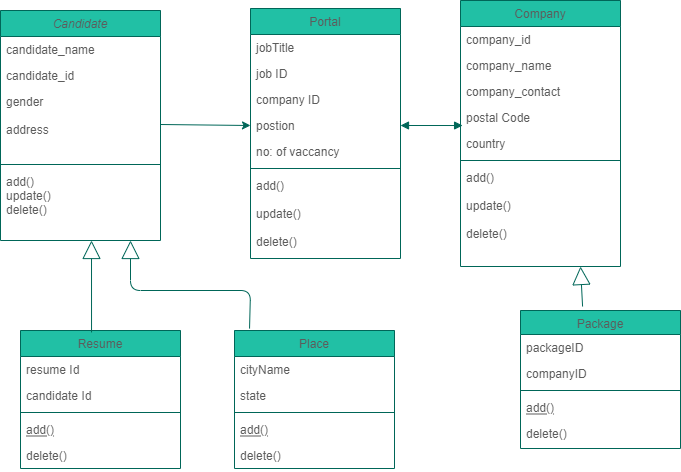

The diagram above was exported from draw.io. Its source (the exported page's mxGraphModel, read from the mxfile embedded in the PNG):
<mxGraphModel dx="868" dy="482" grid="1" gridSize="10" guides="1" tooltips="1" connect="1" arrows="1" fold="1" page="1" pageScale="1" pageWidth="827" pageHeight="1169" math="0" shadow="0">
  <root>
    <mxCell id="WIyWlLk6GJQsqaUBKTNV-0" />
    <mxCell id="WIyWlLk6GJQsqaUBKTNV-1" parent="WIyWlLk6GJQsqaUBKTNV-0" />
    <mxCell id="zkfFHV4jXpPFQw0GAbJ--0" value="Candidate" style="swimlane;fontStyle=2;align=center;verticalAlign=top;childLayout=stackLayout;horizontal=1;startSize=26;horizontalStack=0;resizeParent=1;resizeLast=0;collapsible=1;marginBottom=0;shadow=0;strokeWidth=1;fillColor=#21C0A5;strokeColor=#006658;fontColor=#5C5C5C;" parent="WIyWlLk6GJQsqaUBKTNV-1" vertex="1">
      <mxGeometry x="100" y="40" width="160" height="230" as="geometry">
        <mxRectangle x="230" y="140" width="160" height="26" as="alternateBounds" />
      </mxGeometry>
    </mxCell>
    <mxCell id="zkfFHV4jXpPFQw0GAbJ--1" value="candidate_name" style="text;align=left;verticalAlign=top;spacingLeft=4;spacingRight=4;overflow=hidden;rotatable=0;points=[[0,0.5],[1,0.5]];portConstraint=eastwest;fontColor=#5C5C5C;" parent="zkfFHV4jXpPFQw0GAbJ--0" vertex="1">
      <mxGeometry y="26" width="160" height="26" as="geometry" />
    </mxCell>
    <mxCell id="zkfFHV4jXpPFQw0GAbJ--2" value="candidate_id&#10;" style="text;align=left;verticalAlign=top;spacingLeft=4;spacingRight=4;overflow=hidden;rotatable=0;points=[[0,0.5],[1,0.5]];portConstraint=eastwest;shadow=0;html=0;fontColor=#5C5C5C;" parent="zkfFHV4jXpPFQw0GAbJ--0" vertex="1">
      <mxGeometry y="52" width="160" height="26" as="geometry" />
    </mxCell>
    <mxCell id="zkfFHV4jXpPFQw0GAbJ--3" value="gender&#10;&#10;address&#10;" style="text;align=left;verticalAlign=top;spacingLeft=4;spacingRight=4;overflow=hidden;rotatable=0;points=[[0,0.5],[1,0.5]];portConstraint=eastwest;shadow=0;html=0;fontColor=#5C5C5C;" parent="zkfFHV4jXpPFQw0GAbJ--0" vertex="1">
      <mxGeometry y="78" width="160" height="72" as="geometry" />
    </mxCell>
    <mxCell id="zkfFHV4jXpPFQw0GAbJ--4" value="" style="line;html=1;strokeWidth=1;align=left;verticalAlign=middle;spacingTop=-1;spacingLeft=3;spacingRight=3;rotatable=0;labelPosition=right;points=[];portConstraint=eastwest;fillColor=#21C0A5;strokeColor=#006658;fontColor=#5C5C5C;" parent="zkfFHV4jXpPFQw0GAbJ--0" vertex="1">
      <mxGeometry y="150" width="160" height="8" as="geometry" />
    </mxCell>
    <mxCell id="zkfFHV4jXpPFQw0GAbJ--5" value="add()&#10;update()&#10;delete()" style="text;align=left;verticalAlign=top;spacingLeft=4;spacingRight=4;overflow=hidden;rotatable=0;points=[[0,0.5],[1,0.5]];portConstraint=eastwest;strokeWidth=1;fontColor=#5C5C5C;" parent="zkfFHV4jXpPFQw0GAbJ--0" vertex="1">
      <mxGeometry y="158" width="160" height="62" as="geometry" />
    </mxCell>
    <mxCell id="zkfFHV4jXpPFQw0GAbJ--6" value="Resume" style="swimlane;fontStyle=0;align=center;verticalAlign=top;childLayout=stackLayout;horizontal=1;startSize=26;horizontalStack=0;resizeParent=1;resizeLast=0;collapsible=1;marginBottom=0;shadow=0;strokeWidth=1;fillColor=#21C0A5;strokeColor=#006658;fontColor=#5C5C5C;" parent="WIyWlLk6GJQsqaUBKTNV-1" vertex="1">
      <mxGeometry x="120" y="360" width="160" height="138" as="geometry">
        <mxRectangle x="130" y="380" width="160" height="26" as="alternateBounds" />
      </mxGeometry>
    </mxCell>
    <mxCell id="zkfFHV4jXpPFQw0GAbJ--7" value="resume Id" style="text;align=left;verticalAlign=top;spacingLeft=4;spacingRight=4;overflow=hidden;rotatable=0;points=[[0,0.5],[1,0.5]];portConstraint=eastwest;fontColor=#5C5C5C;" parent="zkfFHV4jXpPFQw0GAbJ--6" vertex="1">
      <mxGeometry y="26" width="160" height="26" as="geometry" />
    </mxCell>
    <mxCell id="zkfFHV4jXpPFQw0GAbJ--8" value="candidate Id" style="text;align=left;verticalAlign=top;spacingLeft=4;spacingRight=4;overflow=hidden;rotatable=0;points=[[0,0.5],[1,0.5]];portConstraint=eastwest;shadow=0;html=0;fontColor=#5C5C5C;" parent="zkfFHV4jXpPFQw0GAbJ--6" vertex="1">
      <mxGeometry y="52" width="160" height="26" as="geometry" />
    </mxCell>
    <mxCell id="zkfFHV4jXpPFQw0GAbJ--9" value="" style="line;html=1;strokeWidth=1;align=left;verticalAlign=middle;spacingTop=-1;spacingLeft=3;spacingRight=3;rotatable=0;labelPosition=right;points=[];portConstraint=eastwest;fillColor=#21C0A5;strokeColor=#006658;fontColor=#5C5C5C;" parent="zkfFHV4jXpPFQw0GAbJ--6" vertex="1">
      <mxGeometry y="78" width="160" height="8" as="geometry" />
    </mxCell>
    <mxCell id="zkfFHV4jXpPFQw0GAbJ--10" value="add()" style="text;align=left;verticalAlign=top;spacingLeft=4;spacingRight=4;overflow=hidden;rotatable=0;points=[[0,0.5],[1,0.5]];portConstraint=eastwest;fontStyle=4;fontColor=#5C5C5C;" parent="zkfFHV4jXpPFQw0GAbJ--6" vertex="1">
      <mxGeometry y="86" width="160" height="26" as="geometry" />
    </mxCell>
    <mxCell id="zkfFHV4jXpPFQw0GAbJ--11" value="delete()" style="text;align=left;verticalAlign=top;spacingLeft=4;spacingRight=4;overflow=hidden;rotatable=0;points=[[0,0.5],[1,0.5]];portConstraint=eastwest;fontColor=#5C5C5C;" parent="zkfFHV4jXpPFQw0GAbJ--6" vertex="1">
      <mxGeometry y="112" width="160" height="26" as="geometry" />
    </mxCell>
    <mxCell id="zkfFHV4jXpPFQw0GAbJ--17" value="Company" style="swimlane;fontStyle=0;align=center;verticalAlign=top;childLayout=stackLayout;horizontal=1;startSize=26;horizontalStack=0;resizeParent=1;resizeLast=0;collapsible=1;marginBottom=0;shadow=0;strokeWidth=1;fillColor=#21C0A5;strokeColor=#006658;fontColor=#5C5C5C;" parent="WIyWlLk6GJQsqaUBKTNV-1" vertex="1">
      <mxGeometry x="560" y="30" width="160" height="266" as="geometry">
        <mxRectangle x="550" y="140" width="160" height="26" as="alternateBounds" />
      </mxGeometry>
    </mxCell>
    <mxCell id="zkfFHV4jXpPFQw0GAbJ--18" value="company_id&#10;" style="text;align=left;verticalAlign=top;spacingLeft=4;spacingRight=4;overflow=hidden;rotatable=0;points=[[0,0.5],[1,0.5]];portConstraint=eastwest;fontColor=#5C5C5C;" parent="zkfFHV4jXpPFQw0GAbJ--17" vertex="1">
      <mxGeometry y="26" width="160" height="26" as="geometry" />
    </mxCell>
    <mxCell id="zkfFHV4jXpPFQw0GAbJ--19" value="company_name&#10;" style="text;align=left;verticalAlign=top;spacingLeft=4;spacingRight=4;overflow=hidden;rotatable=0;points=[[0,0.5],[1,0.5]];portConstraint=eastwest;shadow=0;html=0;fontColor=#5C5C5C;" parent="zkfFHV4jXpPFQw0GAbJ--17" vertex="1">
      <mxGeometry y="52" width="160" height="26" as="geometry" />
    </mxCell>
    <mxCell id="zkfFHV4jXpPFQw0GAbJ--20" value="company_contact" style="text;align=left;verticalAlign=top;spacingLeft=4;spacingRight=4;overflow=hidden;rotatable=0;points=[[0,0.5],[1,0.5]];portConstraint=eastwest;shadow=0;html=0;fontColor=#5C5C5C;" parent="zkfFHV4jXpPFQw0GAbJ--17" vertex="1">
      <mxGeometry y="78" width="160" height="26" as="geometry" />
    </mxCell>
    <mxCell id="zkfFHV4jXpPFQw0GAbJ--21" value="postal Code" style="text;align=left;verticalAlign=top;spacingLeft=4;spacingRight=4;overflow=hidden;rotatable=0;points=[[0,0.5],[1,0.5]];portConstraint=eastwest;shadow=0;html=0;fontColor=#5C5C5C;" parent="zkfFHV4jXpPFQw0GAbJ--17" vertex="1">
      <mxGeometry y="104" width="160" height="26" as="geometry" />
    </mxCell>
    <mxCell id="zkfFHV4jXpPFQw0GAbJ--22" value="country" style="text;align=left;verticalAlign=top;spacingLeft=4;spacingRight=4;overflow=hidden;rotatable=0;points=[[0,0.5],[1,0.5]];portConstraint=eastwest;shadow=0;html=0;fontColor=#5C5C5C;" parent="zkfFHV4jXpPFQw0GAbJ--17" vertex="1">
      <mxGeometry y="130" width="160" height="26" as="geometry" />
    </mxCell>
    <mxCell id="zkfFHV4jXpPFQw0GAbJ--23" value="" style="line;html=1;strokeWidth=1;align=left;verticalAlign=middle;spacingTop=-1;spacingLeft=3;spacingRight=3;rotatable=0;labelPosition=right;points=[];portConstraint=eastwest;fillColor=#21C0A5;strokeColor=#006658;fontColor=#5C5C5C;" parent="zkfFHV4jXpPFQw0GAbJ--17" vertex="1">
      <mxGeometry y="156" width="160" height="8" as="geometry" />
    </mxCell>
    <mxCell id="zkfFHV4jXpPFQw0GAbJ--24" value="add()&#10;&#10;update()&#10;&#10;delete()" style="text;align=left;verticalAlign=top;spacingLeft=4;spacingRight=4;overflow=hidden;rotatable=0;points=[[0,0.5],[1,0.5]];portConstraint=eastwest;fontColor=#5C5C5C;" parent="zkfFHV4jXpPFQw0GAbJ--17" vertex="1">
      <mxGeometry y="164" width="160" height="86" as="geometry" />
    </mxCell>
    <mxCell id="Vs2WjGVaKD9BQxg_hM2D-20" value="Portal" style="swimlane;fontStyle=0;align=center;verticalAlign=top;childLayout=stackLayout;horizontal=1;startSize=26;horizontalStack=0;resizeParent=1;resizeLast=0;collapsible=1;marginBottom=0;shadow=0;strokeWidth=1;fillColor=#21C0A5;strokeColor=#006658;fontColor=#5C5C5C;" parent="WIyWlLk6GJQsqaUBKTNV-1" vertex="1">
      <mxGeometry x="350" y="38" width="150" height="250" as="geometry">
        <mxRectangle x="550" y="140" width="160" height="26" as="alternateBounds" />
      </mxGeometry>
    </mxCell>
    <mxCell id="Vs2WjGVaKD9BQxg_hM2D-21" value="jobTitle" style="text;align=left;verticalAlign=top;spacingLeft=4;spacingRight=4;overflow=hidden;rotatable=0;points=[[0,0.5],[1,0.5]];portConstraint=eastwest;fontColor=#5C5C5C;" parent="Vs2WjGVaKD9BQxg_hM2D-20" vertex="1">
      <mxGeometry y="26" width="150" height="26" as="geometry" />
    </mxCell>
    <mxCell id="Vs2WjGVaKD9BQxg_hM2D-22" value="job ID" style="text;align=left;verticalAlign=top;spacingLeft=4;spacingRight=4;overflow=hidden;rotatable=0;points=[[0,0.5],[1,0.5]];portConstraint=eastwest;shadow=0;html=0;fontColor=#5C5C5C;" parent="Vs2WjGVaKD9BQxg_hM2D-20" vertex="1">
      <mxGeometry y="52" width="150" height="26" as="geometry" />
    </mxCell>
    <mxCell id="Vs2WjGVaKD9BQxg_hM2D-23" value="company ID" style="text;align=left;verticalAlign=top;spacingLeft=4;spacingRight=4;overflow=hidden;rotatable=0;points=[[0,0.5],[1,0.5]];portConstraint=eastwest;shadow=0;html=0;fontColor=#5C5C5C;" parent="Vs2WjGVaKD9BQxg_hM2D-20" vertex="1">
      <mxGeometry y="78" width="150" height="26" as="geometry" />
    </mxCell>
    <mxCell id="Vs2WjGVaKD9BQxg_hM2D-24" value="postion" style="text;align=left;verticalAlign=top;spacingLeft=4;spacingRight=4;overflow=hidden;rotatable=0;points=[[0,0.5],[1,0.5]];portConstraint=eastwest;shadow=0;html=0;fontColor=#5C5C5C;" parent="Vs2WjGVaKD9BQxg_hM2D-20" vertex="1">
      <mxGeometry y="104" width="150" height="26" as="geometry" />
    </mxCell>
    <mxCell id="Vs2WjGVaKD9BQxg_hM2D-25" value="no: of vaccancy" style="text;align=left;verticalAlign=top;spacingLeft=4;spacingRight=4;overflow=hidden;rotatable=0;points=[[0,0.5],[1,0.5]];portConstraint=eastwest;shadow=0;html=0;fontColor=#5C5C5C;" parent="Vs2WjGVaKD9BQxg_hM2D-20" vertex="1">
      <mxGeometry y="130" width="150" height="26" as="geometry" />
    </mxCell>
    <mxCell id="Vs2WjGVaKD9BQxg_hM2D-26" value="" style="line;html=1;strokeWidth=1;align=left;verticalAlign=middle;spacingTop=-1;spacingLeft=3;spacingRight=3;rotatable=0;labelPosition=right;points=[];portConstraint=eastwest;fillColor=#21C0A5;strokeColor=#006658;fontColor=#5C5C5C;" parent="Vs2WjGVaKD9BQxg_hM2D-20" vertex="1">
      <mxGeometry y="156" width="150" height="8" as="geometry" />
    </mxCell>
    <mxCell id="Vs2WjGVaKD9BQxg_hM2D-27" value="add()&#10;&#10;update()&#10;&#10;delete()" style="text;align=left;verticalAlign=top;spacingLeft=4;spacingRight=4;overflow=hidden;rotatable=0;points=[[0,0.5],[1,0.5]];portConstraint=eastwest;fontColor=#5C5C5C;" parent="Vs2WjGVaKD9BQxg_hM2D-20" vertex="1">
      <mxGeometry y="164" width="150" height="86" as="geometry" />
    </mxCell>
    <mxCell id="Vs2WjGVaKD9BQxg_hM2D-28" value="Place" style="swimlane;fontStyle=0;align=center;verticalAlign=top;childLayout=stackLayout;horizontal=1;startSize=26;horizontalStack=0;resizeParent=1;resizeLast=0;collapsible=1;marginBottom=0;shadow=0;strokeWidth=1;fillColor=#21C0A5;strokeColor=#006658;fontColor=#5C5C5C;" parent="WIyWlLk6GJQsqaUBKTNV-1" vertex="1">
      <mxGeometry x="334" y="360" width="160" height="138" as="geometry">
        <mxRectangle x="130" y="380" width="160" height="26" as="alternateBounds" />
      </mxGeometry>
    </mxCell>
    <mxCell id="Vs2WjGVaKD9BQxg_hM2D-29" value="cityName" style="text;align=left;verticalAlign=top;spacingLeft=4;spacingRight=4;overflow=hidden;rotatable=0;points=[[0,0.5],[1,0.5]];portConstraint=eastwest;fontColor=#5C5C5C;" parent="Vs2WjGVaKD9BQxg_hM2D-28" vertex="1">
      <mxGeometry y="26" width="160" height="26" as="geometry" />
    </mxCell>
    <mxCell id="Vs2WjGVaKD9BQxg_hM2D-30" value="state" style="text;align=left;verticalAlign=top;spacingLeft=4;spacingRight=4;overflow=hidden;rotatable=0;points=[[0,0.5],[1,0.5]];portConstraint=eastwest;shadow=0;html=0;fontColor=#5C5C5C;" parent="Vs2WjGVaKD9BQxg_hM2D-28" vertex="1">
      <mxGeometry y="52" width="160" height="26" as="geometry" />
    </mxCell>
    <mxCell id="Vs2WjGVaKD9BQxg_hM2D-31" value="" style="line;html=1;strokeWidth=1;align=left;verticalAlign=middle;spacingTop=-1;spacingLeft=3;spacingRight=3;rotatable=0;labelPosition=right;points=[];portConstraint=eastwest;fillColor=#21C0A5;strokeColor=#006658;fontColor=#5C5C5C;" parent="Vs2WjGVaKD9BQxg_hM2D-28" vertex="1">
      <mxGeometry y="78" width="160" height="8" as="geometry" />
    </mxCell>
    <mxCell id="Vs2WjGVaKD9BQxg_hM2D-32" value="add()" style="text;align=left;verticalAlign=top;spacingLeft=4;spacingRight=4;overflow=hidden;rotatable=0;points=[[0,0.5],[1,0.5]];portConstraint=eastwest;fontStyle=4;fontColor=#5C5C5C;" parent="Vs2WjGVaKD9BQxg_hM2D-28" vertex="1">
      <mxGeometry y="86" width="160" height="26" as="geometry" />
    </mxCell>
    <mxCell id="Vs2WjGVaKD9BQxg_hM2D-33" value="delete()" style="text;align=left;verticalAlign=top;spacingLeft=4;spacingRight=4;overflow=hidden;rotatable=0;points=[[0,0.5],[1,0.5]];portConstraint=eastwest;fontColor=#5C5C5C;" parent="Vs2WjGVaKD9BQxg_hM2D-28" vertex="1">
      <mxGeometry y="112" width="160" height="26" as="geometry" />
    </mxCell>
    <mxCell id="Vs2WjGVaKD9BQxg_hM2D-37" value="Package" style="swimlane;fontStyle=0;align=center;verticalAlign=top;childLayout=stackLayout;horizontal=1;startSize=24;horizontalStack=0;resizeParent=1;resizeLast=0;collapsible=1;marginBottom=0;shadow=0;strokeWidth=1;fillColor=#21C0A5;strokeColor=#006658;fontColor=#5C5C5C;" parent="WIyWlLk6GJQsqaUBKTNV-1" vertex="1">
      <mxGeometry x="620" y="340" width="160" height="138" as="geometry">
        <mxRectangle x="130" y="380" width="160" height="26" as="alternateBounds" />
      </mxGeometry>
    </mxCell>
    <mxCell id="Vs2WjGVaKD9BQxg_hM2D-38" value="packageID" style="text;align=left;verticalAlign=top;spacingLeft=4;spacingRight=4;overflow=hidden;rotatable=0;points=[[0,0.5],[1,0.5]];portConstraint=eastwest;fontColor=#5C5C5C;" parent="Vs2WjGVaKD9BQxg_hM2D-37" vertex="1">
      <mxGeometry y="24" width="160" height="26" as="geometry" />
    </mxCell>
    <mxCell id="Vs2WjGVaKD9BQxg_hM2D-39" value="companyID" style="text;align=left;verticalAlign=top;spacingLeft=4;spacingRight=4;overflow=hidden;rotatable=0;points=[[0,0.5],[1,0.5]];portConstraint=eastwest;shadow=0;html=0;fontColor=#5C5C5C;" parent="Vs2WjGVaKD9BQxg_hM2D-37" vertex="1">
      <mxGeometry y="50" width="160" height="26" as="geometry" />
    </mxCell>
    <mxCell id="Vs2WjGVaKD9BQxg_hM2D-40" value="" style="line;html=1;strokeWidth=1;align=left;verticalAlign=middle;spacingTop=-1;spacingLeft=3;spacingRight=3;rotatable=0;labelPosition=right;points=[];portConstraint=eastwest;fillColor=#21C0A5;strokeColor=#006658;fontColor=#5C5C5C;" parent="Vs2WjGVaKD9BQxg_hM2D-37" vertex="1">
      <mxGeometry y="76" width="160" height="8" as="geometry" />
    </mxCell>
    <mxCell id="Vs2WjGVaKD9BQxg_hM2D-41" value="add()" style="text;align=left;verticalAlign=top;spacingLeft=4;spacingRight=4;overflow=hidden;rotatable=0;points=[[0,0.5],[1,0.5]];portConstraint=eastwest;fontStyle=4;fontColor=#5C5C5C;" parent="Vs2WjGVaKD9BQxg_hM2D-37" vertex="1">
      <mxGeometry y="84" width="160" height="26" as="geometry" />
    </mxCell>
    <mxCell id="Vs2WjGVaKD9BQxg_hM2D-42" value="delete()" style="text;align=left;verticalAlign=top;spacingLeft=4;spacingRight=4;overflow=hidden;rotatable=0;points=[[0,0.5],[1,0.5]];portConstraint=eastwest;fontColor=#5C5C5C;" parent="Vs2WjGVaKD9BQxg_hM2D-37" vertex="1">
      <mxGeometry y="110" width="160" height="26" as="geometry" />
    </mxCell>
    <mxCell id="Vs2WjGVaKD9BQxg_hM2D-71" value="" style="endArrow=block;endSize=16;endFill=0;html=1;exitX=0.444;exitY=0.014;exitDx=0;exitDy=0;exitPerimeter=0;strokeColor=#006658;fontColor=#5C5C5C;" parent="WIyWlLk6GJQsqaUBKTNV-1" source="zkfFHV4jXpPFQw0GAbJ--6" edge="1">
      <mxGeometry width="160" relative="1" as="geometry">
        <mxPoint x="120" y="320" as="sourcePoint" />
        <mxPoint x="191" y="270" as="targetPoint" />
      </mxGeometry>
    </mxCell>
    <mxCell id="Vs2WjGVaKD9BQxg_hM2D-73" value="" style="endArrow=block;endSize=16;endFill=0;html=1;exitX=0.094;exitY=-0.014;exitDx=0;exitDy=0;exitPerimeter=0;strokeColor=#006658;fontColor=#5C5C5C;" parent="WIyWlLk6GJQsqaUBKTNV-1" source="Vs2WjGVaKD9BQxg_hM2D-28" edge="1">
      <mxGeometry x="0.125" width="160" relative="1" as="geometry">
        <mxPoint x="350" y="350" as="sourcePoint" />
        <mxPoint x="230" y="270" as="targetPoint" />
        <Array as="points">
          <mxPoint x="350" y="320" />
          <mxPoint x="230" y="320" />
        </Array>
        <mxPoint as="offset" />
      </mxGeometry>
    </mxCell>
    <mxCell id="AW9HiEUFNV9_oqWUaU-Z-0" value="" style="endArrow=classic;html=1;exitX=1;exitY=0.5;exitDx=0;exitDy=0;entryX=0;entryY=0.5;entryDx=0;entryDy=0;strokeColor=#006658;fontColor=#5C5C5C;" edge="1" parent="WIyWlLk6GJQsqaUBKTNV-1" source="zkfFHV4jXpPFQw0GAbJ--3" target="Vs2WjGVaKD9BQxg_hM2D-24">
      <mxGeometry width="50" height="50" relative="1" as="geometry">
        <mxPoint x="390" y="280" as="sourcePoint" />
        <mxPoint x="440" y="230" as="targetPoint" />
      </mxGeometry>
    </mxCell>
    <mxCell id="AW9HiEUFNV9_oqWUaU-Z-1" value="" style="endArrow=block;endSize=16;endFill=0;html=1;exitX=0.388;exitY=-0.029;exitDx=0;exitDy=0;exitPerimeter=0;entryX=0.75;entryY=1;entryDx=0;entryDy=0;strokeColor=#006658;fontColor=#5C5C5C;" edge="1" parent="WIyWlLk6GJQsqaUBKTNV-1" source="Vs2WjGVaKD9BQxg_hM2D-37" target="zkfFHV4jXpPFQw0GAbJ--17">
      <mxGeometry x="0.75" y="-60" width="160" relative="1" as="geometry">
        <mxPoint x="330" y="250" as="sourcePoint" />
        <mxPoint x="490" y="250" as="targetPoint" />
        <mxPoint as="offset" />
      </mxGeometry>
    </mxCell>
    <mxCell id="AW9HiEUFNV9_oqWUaU-Z-5" value="" style="endArrow=block;startArrow=block;endFill=1;startFill=1;html=1;exitX=1;exitY=0.5;exitDx=0;exitDy=0;entryX=0.013;entryY=-0.192;entryDx=0;entryDy=0;entryPerimeter=0;strokeColor=#006658;fontColor=#5C5C5C;" edge="1" parent="WIyWlLk6GJQsqaUBKTNV-1" source="Vs2WjGVaKD9BQxg_hM2D-24" target="zkfFHV4jXpPFQw0GAbJ--22">
      <mxGeometry width="160" relative="1" as="geometry">
        <mxPoint x="330" y="250" as="sourcePoint" />
        <mxPoint x="490" y="250" as="targetPoint" />
      </mxGeometry>
    </mxCell>
  </root>
</mxGraphModel>